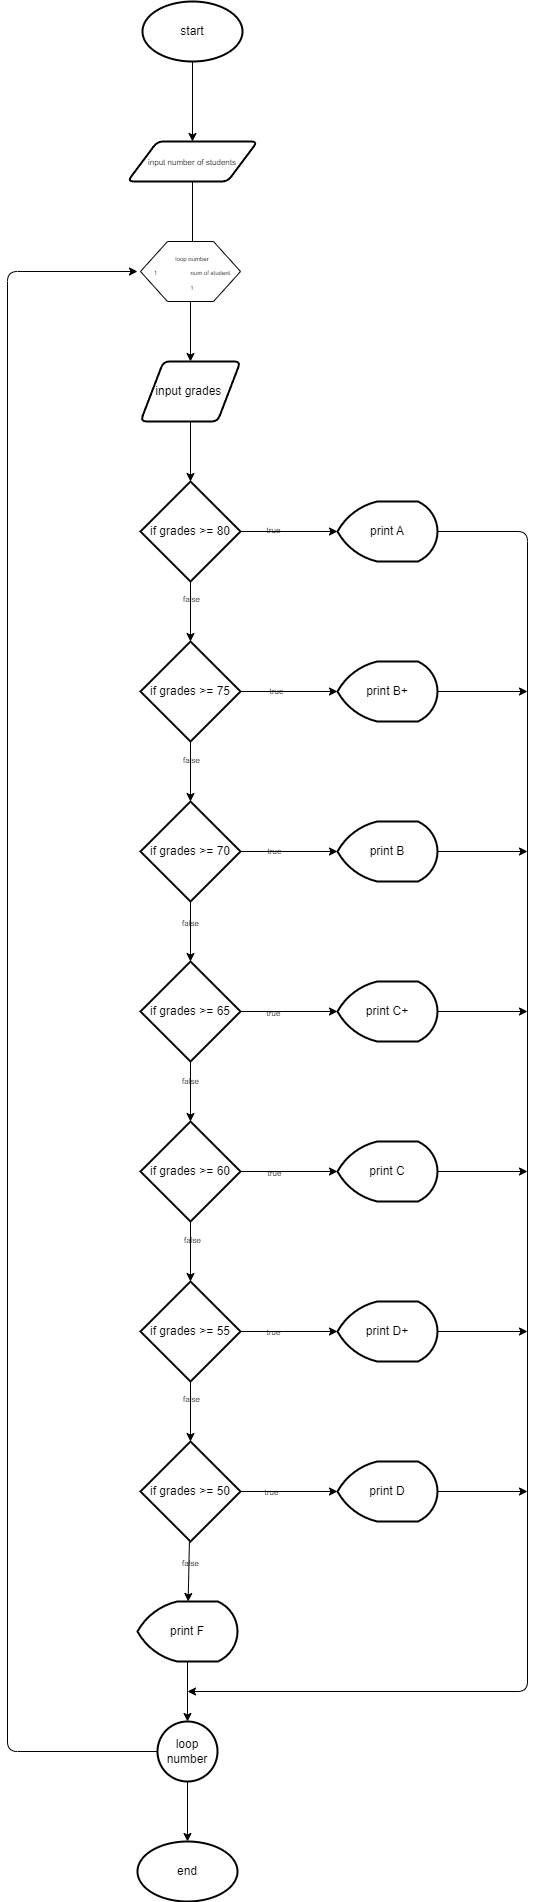

The diagram above was exported from draw.io. Its source (the exported page's mxGraphModel, read from the mxfile embedded in the PNG):
<mxGraphModel dx="1002" dy="593" grid="1" gridSize="10" guides="1" tooltips="1" connect="1" arrows="1" fold="1" page="1" pageScale="1" pageWidth="850" pageHeight="1100" math="0" shadow="0">
  <root>
    <mxCell id="0" />
    <mxCell id="1" parent="0" />
    <mxCell id="28" value="" style="edgeStyle=none;html=1;fontSize=8;labelBackgroundColor=none;fontColor=default;" parent="1" source="3" target="4" edge="1">
      <mxGeometry relative="1" as="geometry" />
    </mxCell>
    <mxCell id="3" value="start" style="strokeWidth=2;html=1;shape=mxgraph.flowchart.start_1;whiteSpace=wrap;labelBackgroundColor=none;fontColor=default;" parent="1" vertex="1">
      <mxGeometry x="295" y="90" width="100" height="60" as="geometry" />
    </mxCell>
    <mxCell id="29" value="" style="edgeStyle=none;html=1;fontSize=8;labelBackgroundColor=none;fontColor=default;" parent="1" source="4" target="24" edge="1">
      <mxGeometry relative="1" as="geometry" />
    </mxCell>
    <mxCell id="4" value="&lt;font style=&quot;font-size: 8px;&quot;&gt;input number of students&lt;/font&gt;" style="shape=parallelogram;html=1;strokeWidth=2;perimeter=parallelogramPerimeter;whiteSpace=wrap;rounded=1;arcSize=12;size=0.23;labelBackgroundColor=none;fontColor=default;" parent="1" vertex="1">
      <mxGeometry x="280" y="230" width="130" height="40" as="geometry" />
    </mxCell>
    <mxCell id="30" value="" style="edgeStyle=none;html=1;fontSize=8;labelBackgroundColor=none;fontColor=default;" parent="1" source="5" target="19" edge="1">
      <mxGeometry relative="1" as="geometry" />
    </mxCell>
    <mxCell id="5" value="" style="verticalLabelPosition=bottom;verticalAlign=top;html=1;shape=hexagon;perimeter=hexagonPerimeter2;arcSize=6;size=0.27;labelBackgroundColor=none;fontColor=default;" parent="1" vertex="1">
      <mxGeometry x="293" y="330" width="100" height="60" as="geometry" />
    </mxCell>
    <mxCell id="32" value="" style="edgeStyle=none;html=1;fontSize=8;labelBackgroundColor=none;fontColor=default;" parent="1" source="6" target="7" edge="1">
      <mxGeometry relative="1" as="geometry" />
    </mxCell>
    <mxCell id="62" value="false" style="edgeLabel;html=1;align=center;verticalAlign=middle;resizable=0;points=[];fontSize=8;labelBackgroundColor=none;fontColor=default;" parent="32" vertex="1" connectable="0">
      <mxGeometry x="-0.4381" relative="1" as="geometry">
        <mxPoint as="offset" />
      </mxGeometry>
    </mxCell>
    <mxCell id="40" value="" style="edgeStyle=none;html=1;fontSize=8;labelBackgroundColor=none;fontColor=default;" parent="1" source="6" target="13" edge="1">
      <mxGeometry relative="1" as="geometry" />
    </mxCell>
    <mxCell id="55" value="true" style="edgeLabel;html=1;align=center;verticalAlign=middle;resizable=0;points=[];fontSize=8;labelBackgroundColor=none;fontColor=default;" parent="40" vertex="1" connectable="0">
      <mxGeometry x="-0.3471" y="2" relative="1" as="geometry">
        <mxPoint as="offset" />
      </mxGeometry>
    </mxCell>
    <mxCell id="6" value="if grades &amp;gt;= 80" style="strokeWidth=2;html=1;shape=mxgraph.flowchart.decision;whiteSpace=wrap;labelBackgroundColor=none;fontColor=default;" parent="1" vertex="1">
      <mxGeometry x="293" y="570" width="100" height="100" as="geometry" />
    </mxCell>
    <mxCell id="33" value="" style="edgeStyle=none;html=1;fontSize=8;labelBackgroundColor=none;fontColor=default;" parent="1" source="7" target="8" edge="1">
      <mxGeometry relative="1" as="geometry" />
    </mxCell>
    <mxCell id="63" value="false" style="edgeLabel;html=1;align=center;verticalAlign=middle;resizable=0;points=[];fontSize=8;labelBackgroundColor=none;fontColor=default;" parent="33" vertex="1" connectable="0">
      <mxGeometry x="-0.3905" relative="1" as="geometry">
        <mxPoint as="offset" />
      </mxGeometry>
    </mxCell>
    <mxCell id="41" value="" style="edgeStyle=none;html=1;fontSize=8;labelBackgroundColor=none;fontColor=default;" parent="1" source="7" target="14" edge="1">
      <mxGeometry relative="1" as="geometry" />
    </mxCell>
    <mxCell id="56" value="true" style="edgeLabel;html=1;align=center;verticalAlign=middle;resizable=0;points=[];fontSize=8;labelBackgroundColor=none;fontColor=default;" parent="41" vertex="1" connectable="0">
      <mxGeometry x="-0.2685" y="1" relative="1" as="geometry">
        <mxPoint as="offset" />
      </mxGeometry>
    </mxCell>
    <mxCell id="7" value="if grades &amp;gt;= 75" style="strokeWidth=2;html=1;shape=mxgraph.flowchart.decision;whiteSpace=wrap;labelBackgroundColor=none;fontColor=default;" parent="1" vertex="1">
      <mxGeometry x="293" y="730" width="100" height="100" as="geometry" />
    </mxCell>
    <mxCell id="34" value="" style="edgeStyle=none;html=1;fontSize=8;labelBackgroundColor=none;fontColor=default;" parent="1" source="8" target="9" edge="1">
      <mxGeometry relative="1" as="geometry" />
    </mxCell>
    <mxCell id="64" value="false" style="edgeLabel;html=1;align=center;verticalAlign=middle;resizable=0;points=[];fontSize=8;labelBackgroundColor=none;fontColor=default;" parent="34" vertex="1" connectable="0">
      <mxGeometry x="-0.3111" y="-1" relative="1" as="geometry">
        <mxPoint as="offset" />
      </mxGeometry>
    </mxCell>
    <mxCell id="42" value="" style="edgeStyle=none;html=1;fontSize=8;labelBackgroundColor=none;fontColor=default;" parent="1" source="8" target="15" edge="1">
      <mxGeometry relative="1" as="geometry" />
    </mxCell>
    <mxCell id="57" value="true" style="edgeLabel;html=1;align=center;verticalAlign=middle;resizable=0;points=[];fontSize=8;labelBackgroundColor=none;fontColor=default;" parent="42" vertex="1" connectable="0">
      <mxGeometry x="-0.3176" y="1" relative="1" as="geometry">
        <mxPoint as="offset" />
      </mxGeometry>
    </mxCell>
    <mxCell id="8" value="if grades &amp;gt;= 70" style="strokeWidth=2;html=1;shape=mxgraph.flowchart.decision;whiteSpace=wrap;labelBackgroundColor=none;fontColor=default;" parent="1" vertex="1">
      <mxGeometry x="293" y="890" width="100" height="100" as="geometry" />
    </mxCell>
    <mxCell id="35" value="" style="edgeStyle=none;html=1;fontSize=8;labelBackgroundColor=none;fontColor=default;" parent="1" source="9" target="10" edge="1">
      <mxGeometry relative="1" as="geometry" />
    </mxCell>
    <mxCell id="65" value="false" style="edgeLabel;html=1;align=center;verticalAlign=middle;resizable=0;points=[];fontSize=8;labelBackgroundColor=none;fontColor=default;" parent="35" vertex="1" connectable="0">
      <mxGeometry x="-0.3746" y="-1" relative="1" as="geometry">
        <mxPoint as="offset" />
      </mxGeometry>
    </mxCell>
    <mxCell id="43" value="" style="edgeStyle=none;html=1;fontSize=8;labelBackgroundColor=none;fontColor=default;" parent="1" source="9" target="16" edge="1">
      <mxGeometry relative="1" as="geometry" />
    </mxCell>
    <mxCell id="58" value="true" style="edgeLabel;html=1;align=center;verticalAlign=middle;resizable=0;points=[];fontSize=8;labelBackgroundColor=none;fontColor=default;" parent="43" vertex="1" connectable="0">
      <mxGeometry x="-0.3471" y="-1" relative="1" as="geometry">
        <mxPoint as="offset" />
      </mxGeometry>
    </mxCell>
    <mxCell id="9" value="if grades &amp;gt;= 65" style="strokeWidth=2;html=1;shape=mxgraph.flowchart.decision;whiteSpace=wrap;labelBackgroundColor=none;fontColor=default;" parent="1" vertex="1">
      <mxGeometry x="293" y="1050" width="100" height="100" as="geometry" />
    </mxCell>
    <mxCell id="36" value="" style="edgeStyle=none;html=1;fontSize=8;labelBackgroundColor=none;fontColor=default;" parent="1" source="10" target="12" edge="1">
      <mxGeometry relative="1" as="geometry" />
    </mxCell>
    <mxCell id="66" value="false" style="edgeLabel;html=1;align=center;verticalAlign=middle;resizable=0;points=[];fontSize=8;labelBackgroundColor=none;fontColor=default;" parent="36" vertex="1" connectable="0">
      <mxGeometry x="-0.4063" y="1" relative="1" as="geometry">
        <mxPoint as="offset" />
      </mxGeometry>
    </mxCell>
    <mxCell id="44" value="" style="edgeStyle=none;html=1;fontSize=8;labelBackgroundColor=none;fontColor=default;" parent="1" source="10" target="17" edge="1">
      <mxGeometry relative="1" as="geometry" />
    </mxCell>
    <mxCell id="59" value="true" style="edgeLabel;html=1;align=center;verticalAlign=middle;resizable=0;points=[];fontSize=8;labelBackgroundColor=none;fontColor=default;" parent="44" vertex="1" connectable="0">
      <mxGeometry x="-0.3274" y="-1" relative="1" as="geometry">
        <mxPoint as="offset" />
      </mxGeometry>
    </mxCell>
    <mxCell id="10" value="if grades &amp;gt;= 60" style="strokeWidth=2;html=1;shape=mxgraph.flowchart.decision;whiteSpace=wrap;labelBackgroundColor=none;fontColor=default;" parent="1" vertex="1">
      <mxGeometry x="293" y="1210" width="100" height="100" as="geometry" />
    </mxCell>
    <mxCell id="37" value="" style="edgeStyle=none;html=1;fontSize=8;labelBackgroundColor=none;fontColor=default;" parent="1" source="12" target="25" edge="1">
      <mxGeometry relative="1" as="geometry" />
    </mxCell>
    <mxCell id="67" value="false" style="edgeLabel;html=1;align=center;verticalAlign=middle;resizable=0;points=[];fontSize=8;labelBackgroundColor=none;fontColor=default;" parent="37" vertex="1" connectable="0">
      <mxGeometry x="-0.4222" relative="1" as="geometry">
        <mxPoint as="offset" />
      </mxGeometry>
    </mxCell>
    <mxCell id="45" value="" style="edgeStyle=none;html=1;fontSize=8;labelBackgroundColor=none;fontColor=default;" parent="1" source="12" target="18" edge="1">
      <mxGeometry relative="1" as="geometry" />
    </mxCell>
    <mxCell id="60" value="true" style="edgeLabel;html=1;align=center;verticalAlign=middle;resizable=0;points=[];fontSize=8;labelBackgroundColor=none;fontColor=default;" parent="45" vertex="1" connectable="0">
      <mxGeometry x="-0.3471" relative="1" as="geometry">
        <mxPoint as="offset" />
      </mxGeometry>
    </mxCell>
    <mxCell id="12" value="if grades &amp;gt;= 55" style="strokeWidth=2;html=1;shape=mxgraph.flowchart.decision;whiteSpace=wrap;labelBackgroundColor=none;fontColor=default;" parent="1" vertex="1">
      <mxGeometry x="293" y="1370" width="100" height="100" as="geometry" />
    </mxCell>
    <mxCell id="47" style="edgeStyle=none;html=1;fontSize=8;labelBackgroundColor=none;fontColor=default;" parent="1" source="13" edge="1">
      <mxGeometry relative="1" as="geometry">
        <mxPoint x="340" y="1780" as="targetPoint" />
        <Array as="points">
          <mxPoint x="680" y="620" />
          <mxPoint x="680" y="1780" />
        </Array>
      </mxGeometry>
    </mxCell>
    <mxCell id="13" value="print A" style="strokeWidth=2;html=1;shape=mxgraph.flowchart.display;whiteSpace=wrap;labelBackgroundColor=none;fontColor=default;" parent="1" vertex="1">
      <mxGeometry x="490" y="590" width="100" height="60" as="geometry" />
    </mxCell>
    <mxCell id="48" style="edgeStyle=none;html=1;fontSize=8;labelBackgroundColor=none;fontColor=default;" parent="1" source="14" edge="1">
      <mxGeometry relative="1" as="geometry">
        <mxPoint x="680" y="780" as="targetPoint" />
      </mxGeometry>
    </mxCell>
    <mxCell id="14" value="print B+" style="strokeWidth=2;html=1;shape=mxgraph.flowchart.display;whiteSpace=wrap;labelBackgroundColor=none;fontColor=default;" parent="1" vertex="1">
      <mxGeometry x="490" y="750" width="100" height="60" as="geometry" />
    </mxCell>
    <mxCell id="49" style="edgeStyle=none;html=1;fontSize=8;labelBackgroundColor=none;fontColor=default;" parent="1" source="15" edge="1">
      <mxGeometry relative="1" as="geometry">
        <mxPoint x="680" y="940" as="targetPoint" />
      </mxGeometry>
    </mxCell>
    <mxCell id="15" value="&lt;span style=&quot;font-family: Helvetica; font-size: 12px; font-style: normal; font-variant-ligatures: normal; font-variant-caps: normal; font-weight: 400; letter-spacing: normal; orphans: 2; text-align: center; text-indent: 0px; text-transform: none; widows: 2; word-spacing: 0px; -webkit-text-stroke-width: 0px; text-decoration-thickness: initial; text-decoration-style: initial; text-decoration-color: initial; float: none; display: inline !important;&quot;&gt;print B&lt;/span&gt;" style="strokeWidth=2;html=1;shape=mxgraph.flowchart.display;whiteSpace=wrap;labelBackgroundColor=none;fontColor=default;" parent="1" vertex="1">
      <mxGeometry x="490" y="910" width="100" height="60" as="geometry" />
    </mxCell>
    <mxCell id="50" style="edgeStyle=none;html=1;fontSize=8;labelBackgroundColor=none;fontColor=default;" parent="1" source="16" edge="1">
      <mxGeometry relative="1" as="geometry">
        <mxPoint x="680" y="1100" as="targetPoint" />
      </mxGeometry>
    </mxCell>
    <mxCell id="16" value="&lt;span style=&quot;font-family: Helvetica; font-size: 12px; font-style: normal; font-variant-ligatures: normal; font-variant-caps: normal; font-weight: 400; letter-spacing: normal; orphans: 2; text-align: center; text-indent: 0px; text-transform: none; widows: 2; word-spacing: 0px; -webkit-text-stroke-width: 0px; text-decoration-thickness: initial; text-decoration-style: initial; text-decoration-color: initial; float: none; display: inline !important;&quot;&gt;print C+&lt;/span&gt;" style="strokeWidth=2;html=1;shape=mxgraph.flowchart.display;whiteSpace=wrap;labelBackgroundColor=none;fontColor=default;" parent="1" vertex="1">
      <mxGeometry x="490" y="1070" width="100" height="60" as="geometry" />
    </mxCell>
    <mxCell id="51" style="edgeStyle=none;html=1;fontSize=8;labelBackgroundColor=none;fontColor=default;" parent="1" source="17" edge="1">
      <mxGeometry relative="1" as="geometry">
        <mxPoint x="680" y="1260" as="targetPoint" />
      </mxGeometry>
    </mxCell>
    <mxCell id="17" value="&lt;span style=&quot;font-family: Helvetica; font-size: 12px; font-style: normal; font-variant-ligatures: normal; font-variant-caps: normal; font-weight: 400; letter-spacing: normal; orphans: 2; text-align: center; text-indent: 0px; text-transform: none; widows: 2; word-spacing: 0px; -webkit-text-stroke-width: 0px; text-decoration-thickness: initial; text-decoration-style: initial; text-decoration-color: initial; float: none; display: inline !important;&quot;&gt;print C&lt;/span&gt;" style="strokeWidth=2;html=1;shape=mxgraph.flowchart.display;whiteSpace=wrap;labelBackgroundColor=none;fontColor=default;" parent="1" vertex="1">
      <mxGeometry x="490" y="1230" width="100" height="60" as="geometry" />
    </mxCell>
    <mxCell id="52" style="edgeStyle=none;html=1;fontSize=8;labelBackgroundColor=none;fontColor=default;" parent="1" source="18" edge="1">
      <mxGeometry relative="1" as="geometry">
        <mxPoint x="680" y="1420" as="targetPoint" />
      </mxGeometry>
    </mxCell>
    <mxCell id="18" value="&lt;span style=&quot;font-family: Helvetica; font-size: 12px; font-style: normal; font-variant-ligatures: normal; font-variant-caps: normal; font-weight: 400; letter-spacing: normal; orphans: 2; text-align: center; text-indent: 0px; text-transform: none; widows: 2; word-spacing: 0px; -webkit-text-stroke-width: 0px; text-decoration-thickness: initial; text-decoration-style: initial; text-decoration-color: initial; float: none; display: inline !important;&quot;&gt;print D+&lt;/span&gt;" style="strokeWidth=2;html=1;shape=mxgraph.flowchart.display;whiteSpace=wrap;labelBackgroundColor=none;fontColor=default;" parent="1" vertex="1">
      <mxGeometry x="490" y="1390" width="100" height="60" as="geometry" />
    </mxCell>
    <mxCell id="31" value="" style="edgeStyle=none;html=1;fontSize=8;labelBackgroundColor=none;fontColor=default;" parent="1" source="19" target="6" edge="1">
      <mxGeometry relative="1" as="geometry" />
    </mxCell>
    <mxCell id="19" value="input grades&amp;nbsp;" style="shape=parallelogram;html=1;strokeWidth=2;perimeter=parallelogramPerimeter;whiteSpace=wrap;rounded=1;arcSize=12;size=0.23;labelBackgroundColor=none;fontColor=default;" parent="1" vertex="1">
      <mxGeometry x="293" y="450" width="100" height="60" as="geometry" />
    </mxCell>
    <mxCell id="27" style="edgeStyle=none;html=1;entryX=0;entryY=0.5;entryDx=0;entryDy=0;fontSize=6;labelBackgroundColor=none;fontColor=default;" parent="1" source="20" target="24" edge="1">
      <mxGeometry relative="1" as="geometry">
        <Array as="points">
          <mxPoint x="160" y="1840" />
          <mxPoint x="160" y="360" />
        </Array>
      </mxGeometry>
    </mxCell>
    <mxCell id="54" value="" style="edgeStyle=none;html=1;fontSize=8;labelBackgroundColor=none;fontColor=default;" parent="1" source="20" target="22" edge="1">
      <mxGeometry relative="1" as="geometry" />
    </mxCell>
    <mxCell id="20" value="loop number" style="strokeWidth=2;html=1;shape=mxgraph.flowchart.start_2;whiteSpace=wrap;labelBackgroundColor=none;fontColor=default;" parent="1" vertex="1">
      <mxGeometry x="310" y="1810" width="60" height="60" as="geometry" />
    </mxCell>
    <mxCell id="53" style="edgeStyle=none;html=1;fontSize=8;labelBackgroundColor=none;fontColor=default;" parent="1" source="21" edge="1">
      <mxGeometry relative="1" as="geometry">
        <mxPoint x="680" y="1580" as="targetPoint" />
      </mxGeometry>
    </mxCell>
    <mxCell id="21" value="&lt;span style=&quot;font-family: Helvetica; font-size: 12px; font-style: normal; font-variant-ligatures: normal; font-variant-caps: normal; font-weight: 400; letter-spacing: normal; orphans: 2; text-align: center; text-indent: 0px; text-transform: none; widows: 2; word-spacing: 0px; -webkit-text-stroke-width: 0px; text-decoration-thickness: initial; text-decoration-style: initial; text-decoration-color: initial; float: none; display: inline !important;&quot;&gt;print D&lt;/span&gt;" style="strokeWidth=2;html=1;shape=mxgraph.flowchart.display;whiteSpace=wrap;labelBackgroundColor=none;fontColor=default;" parent="1" vertex="1">
      <mxGeometry x="490" y="1550" width="100" height="60" as="geometry" />
    </mxCell>
    <mxCell id="22" value="end" style="strokeWidth=2;html=1;shape=mxgraph.flowchart.start_1;whiteSpace=wrap;labelBackgroundColor=none;fontColor=default;" parent="1" vertex="1">
      <mxGeometry x="290" y="1930" width="100" height="60" as="geometry" />
    </mxCell>
    <mxCell id="24" value="&lt;font style=&quot;font-size: 6px;&quot;&gt;loop number&lt;br&gt;1&amp;nbsp; &amp;nbsp; &amp;nbsp; &amp;nbsp; &amp;nbsp; &amp;nbsp; &amp;nbsp; &amp;nbsp; &amp;nbsp; &amp;nbsp; num of student&lt;br&gt;1&lt;/font&gt;" style="text;html=1;strokeColor=none;fillColor=none;align=center;verticalAlign=middle;whiteSpace=wrap;rounded=0;labelBackgroundColor=none;fontColor=default;" parent="1" vertex="1">
      <mxGeometry x="290" y="345" width="110" height="30" as="geometry" />
    </mxCell>
    <mxCell id="38" value="" style="edgeStyle=none;html=1;fontSize=8;labelBackgroundColor=none;fontColor=default;" parent="1" source="25" target="26" edge="1">
      <mxGeometry relative="1" as="geometry" />
    </mxCell>
    <mxCell id="68" value="false" style="edgeLabel;html=1;align=center;verticalAlign=middle;resizable=0;points=[];fontSize=8;labelBackgroundColor=none;fontColor=default;" parent="38" vertex="1" connectable="0">
      <mxGeometry x="-0.3117" y="1" relative="1" as="geometry">
        <mxPoint as="offset" />
      </mxGeometry>
    </mxCell>
    <mxCell id="46" value="" style="edgeStyle=none;html=1;fontSize=8;labelBackgroundColor=none;fontColor=default;" parent="1" source="25" target="21" edge="1">
      <mxGeometry relative="1" as="geometry" />
    </mxCell>
    <mxCell id="61" value="true" style="edgeLabel;html=1;align=center;verticalAlign=middle;resizable=0;points=[];fontSize=8;labelBackgroundColor=none;fontColor=default;" parent="46" vertex="1" connectable="0">
      <mxGeometry x="-0.3864" relative="1" as="geometry">
        <mxPoint as="offset" />
      </mxGeometry>
    </mxCell>
    <mxCell id="25" value="if grades &amp;gt;= 50" style="strokeWidth=2;html=1;shape=mxgraph.flowchart.decision;whiteSpace=wrap;labelBackgroundColor=none;fontColor=default;" parent="1" vertex="1">
      <mxGeometry x="293" y="1530" width="100" height="100" as="geometry" />
    </mxCell>
    <mxCell id="39" value="" style="edgeStyle=none;html=1;fontSize=8;labelBackgroundColor=none;fontColor=default;" parent="1" source="26" target="20" edge="1">
      <mxGeometry relative="1" as="geometry" />
    </mxCell>
    <mxCell id="26" value="&lt;span style=&quot;font-family: Helvetica; font-size: 12px; font-style: normal; font-variant-ligatures: normal; font-variant-caps: normal; font-weight: 400; letter-spacing: normal; orphans: 2; text-align: center; text-indent: 0px; text-transform: none; widows: 2; word-spacing: 0px; -webkit-text-stroke-width: 0px; text-decoration-thickness: initial; text-decoration-style: initial; text-decoration-color: initial; float: none; display: inline !important;&quot;&gt;print F&lt;/span&gt;" style="strokeWidth=2;html=1;shape=mxgraph.flowchart.display;whiteSpace=wrap;labelBackgroundColor=none;fontColor=default;" parent="1" vertex="1">
      <mxGeometry x="290" y="1690" width="100" height="60" as="geometry" />
    </mxCell>
  </root>
</mxGraphModel>